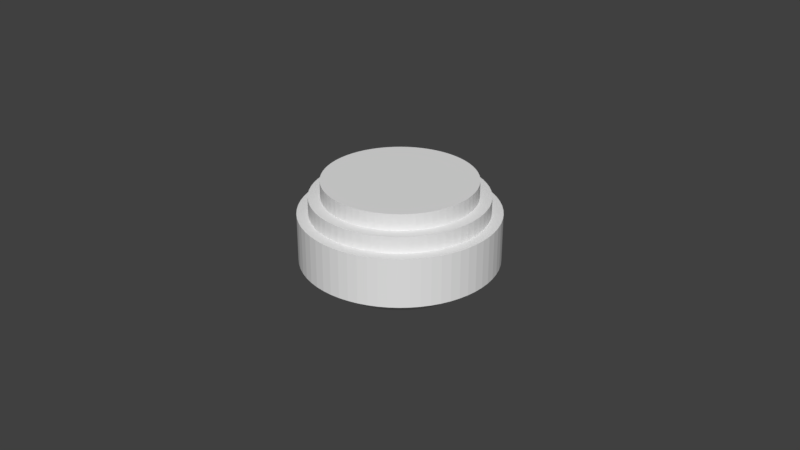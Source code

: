 # Source: gillette-holder-1.blend  (saved by Blender 2.79.0; exported with 4.5.12 LTS)
import bpy
from mathutils import Matrix  # noqa: F401  (used for matrix-valued properties, if any)

bpy.ops.wm.read_factory_settings(use_empty=True)
scene = bpy.context.scene
scene.name = 'Scene'

# ---- collections
col_collection_1 = bpy.data.collections.new('Collection 1'); scene.collection.children.link(col_collection_1)

# ---- world
world_world = bpy.data.worlds.new('World'); scene.world = world_world
world_world.color = (0.05088, 0.05088, 0.05088)
world_world.use_sun_shadow = False
world_world.sun_shadow_jitter_overblur = 0.0
world_world.cycles.sampling_method = 'MANUAL'

# ---- meshes
me_cylinder_004 = bpy.data.meshes.new('Cylinder.004')
me_cylinder_004.from_pydata([(0.0, 0.0, -0.015), (0.0, 0.0, 0.015), (0.0, 0.023, -0.015), (0.0, 0.023, 0.015), (0.002254, 0.02289, -0.015), (0.002254, 0.02289, 0.015), (0.004487, 0.02256, -0.015), (0.004487, 0.02256, 0.015), (0.006677, 0.02201, -0.015), (0.006677, 0.02201, 0.015), (0.008802, 0.02125, -0.015), (0.008802, 0.02125, 0.015), (0.01084, 0.02028, -0.015), (0.01084, 0.02028, 0.015), (0.01278, 0.01912, -0.015), (0.01278, 0.01912, 0.015), (0.01459, 0.01778, -0.015), (0.01459, 0.01778, 0.015), (0.01626, 0.01626, -0.015), (0.01626, 0.01626, 0.015), (0.01778, 0.01459, -0.015), (0.01778, 0.01459, 0.015), (0.01912, 0.01278, -0.015), (0.01912, 0.01278, 0.015), (0.02028, 0.01084, -0.015), (0.02028, 0.01084, 0.015), (0.02125, 0.008802, -0.015), (0.02125, 0.008802, 0.015), (0.02201, 0.006677, -0.015), (0.02201, 0.006677, 0.015), (0.02256, 0.004487, -0.015), (0.02256, 0.004487, 0.015), (0.02289, 0.002254, -0.015), (0.02289, 0.002254, 0.015), (0.023, -3.747e-09, -0.015), (0.023, -3.747e-09, 0.015), (0.02289, -0.002254, -0.015), (0.02289, -0.002254, 0.015), (0.02256, -0.004487, -0.015), (0.02256, -0.004487, 0.015), (0.02201, -0.006677, -0.015), (0.02201, -0.006677, 0.015), (0.02125, -0.008802, -0.015), (0.02125, -0.008802, 0.015), (0.02028, -0.01084, -0.015), (0.02028, -0.01084, 0.015), (0.01912, -0.01278, -0.015), (0.01912, -0.01278, 0.015), (0.01778, -0.01459, -0.015), (0.01778, -0.01459, 0.015), (0.01626, -0.01626, -0.015), (0.01626, -0.01626, 0.015), (0.01459, -0.01778, -0.015), (0.01459, -0.01778, 0.015), (0.01278, -0.01912, -0.015), (0.01278, -0.01912, 0.015), (0.01084, -0.02028, -0.015), (0.01084, -0.02028, 0.015), (0.008802, -0.02125, -0.015), (0.008802, -0.02125, 0.015), (0.006677, -0.02201, -0.015), (0.006677, -0.02201, 0.015), (0.004487, -0.02256, -0.015), (0.004487, -0.02256, 0.015), (0.002254, -0.02289, -0.015), (0.002254, -0.02289, 0.015), (-1.846e-08, -0.023, -0.015), (-1.846e-08, -0.023, 0.015), (-0.002254, -0.02289, -0.015), (-0.002254, -0.02289, 0.015), (-0.004487, -0.02256, -0.015), (-0.004487, -0.02256, 0.015), (-0.006677, -0.02201, -0.015), (-0.006677, -0.02201, 0.015), (-0.008802, -0.02125, -0.015), (-0.008802, -0.02125, 0.015), (-0.01084, -0.02028, -0.015), (-0.01084, -0.02028, 0.015), (-0.01278, -0.01912, -0.015), (-0.01278, -0.01912, 0.015), (-0.01459, -0.01778, -0.015), (-0.01459, -0.01778, 0.015), (-0.01626, -0.01626, -0.015), (-0.01626, -0.01626, 0.015), (-0.01778, -0.01459, -0.015), (-0.01778, -0.01459, 0.015), (-0.01912, -0.01278, -0.015), (-0.01912, -0.01278, 0.015), (-0.02028, -0.01084, -0.015), (-0.02028, -0.01084, 0.015), (-0.02125, -0.008802, -0.015), (-0.02125, -0.008802, 0.015), (-0.02201, -0.006677, -0.015), (-0.02201, -0.006677, 0.015), (-0.02256, -0.004487, -0.015), (-0.02256, -0.004487, 0.015), (-0.02289, -0.002254, -0.015), (-0.02289, -0.002254, 0.015), (-0.023, -1.069e-08, -0.015), (-0.023, -1.069e-08, 0.015), (-0.02289, 0.002254, -0.015), (-0.02289, 0.002254, 0.015), (-0.02256, 0.004487, -0.015), (-0.02256, 0.004487, 0.015), (-0.02201, 0.006677, -0.015), (-0.02201, 0.006677, 0.015), (-0.02125, 0.008802, -0.015), (-0.02125, 0.008802, 0.015), (-0.02028, 0.01084, -0.015), (-0.02028, 0.01084, 0.015), (-0.01912, 0.01278, -0.015), (-0.01912, 0.01278, 0.015), (-0.01778, 0.01459, -0.015), (-0.01778, 0.01459, 0.015), (-0.01626, 0.01626, -0.015), (-0.01626, 0.01626, 0.015), (-0.01459, 0.01778, -0.015), (-0.01459, 0.01778, 0.015), (-0.01278, 0.01912, -0.015), (-0.01278, 0.01912, 0.015), (-0.01084, 0.02028, -0.015), (-0.01084, 0.02028, 0.015), (-0.008802, 0.02125, -0.015), (-0.008802, 0.02125, 0.015), (-0.006677, 0.02201, -0.015), (-0.006677, 0.02201, 0.015), (-0.004487, 0.02256, -0.015), (-0.004487, 0.02256, 0.015), (-0.002254, 0.02289, -0.015), (-0.002254, 0.02289, 0.015)], [], [(0, 2, 4), (1, 5, 3), (2, 3, 5, 4), (0, 4, 6), (1, 7, 5), (4, 5, 7, 6), (0, 6, 8), (1, 9, 7), (6, 7, 9, 8), (0, 8, 10), (1, 11, 9), (8, 9, 11, 10), (0, 10, 12), (1, 13, 11), (10, 11, 13, 12), (0, 12, 14), (1, 15, 13), (12, 13, 15, 14), (0, 14, 16), (1, 17, 15), (14, 15, 17, 16), (0, 16, 18), (1, 19, 17), (16, 17, 19, 18), (0, 18, 20), (1, 21, 19), (18, 19, 21, 20), (0, 20, 22), (1, 23, 21), (20, 21, 23, 22), (0, 22, 24), (1, 25, 23), (22, 23, 25, 24), (0, 24, 26), (1, 27, 25), (24, 25, 27, 26), (0, 26, 28), (1, 29, 27), (26, 27, 29, 28), (0, 28, 30), (1, 31, 29), (28, 29, 31, 30), (0, 30, 32), (1, 33, 31), (30, 31, 33, 32), (0, 32, 34), (1, 35, 33), (32, 33, 35, 34), (0, 34, 36), (1, 37, 35), (34, 35, 37, 36), (0, 36, 38), (1, 39, 37), (36, 37, 39, 38), (0, 38, 40), (1, 41, 39), (38, 39, 41, 40), (0, 40, 42), (1, 43, 41), (40, 41, 43, 42), (0, 42, 44), (1, 45, 43), (42, 43, 45, 44), (0, 44, 46), (1, 47, 45), (44, 45, 47, 46), (0, 46, 48), (1, 49, 47), (46, 47, 49, 48), (0, 48, 50), (1, 51, 49), (48, 49, 51, 50), (0, 50, 52), (1, 53, 51), (50, 51, 53, 52), (0, 52, 54), (1, 55, 53), (52, 53, 55, 54), (0, 54, 56), (1, 57, 55), (54, 55, 57, 56), (0, 56, 58), (1, 59, 57), (56, 57, 59, 58), (0, 58, 60), (1, 61, 59), (58, 59, 61, 60), (0, 60, 62), (1, 63, 61), (60, 61, 63, 62), (0, 62, 64), (1, 65, 63), (62, 63, 65, 64), (0, 64, 66), (1, 67, 65), (64, 65, 67, 66), (0, 66, 68), (1, 69, 67), (66, 67, 69, 68), (0, 68, 70), (1, 71, 69), (68, 69, 71, 70), (0, 70, 72), (1, 73, 71), (70, 71, 73, 72), (0, 72, 74), (1, 75, 73), (72, 73, 75, 74), (0, 74, 76), (1, 77, 75), (74, 75, 77, 76), (0, 76, 78), (1, 79, 77), (76, 77, 79, 78), (0, 78, 80), (1, 81, 79), (78, 79, 81, 80), (0, 80, 82), (1, 83, 81), (80, 81, 83, 82), (0, 82, 84), (1, 85, 83), (82, 83, 85, 84), (0, 84, 86), (1, 87, 85), (84, 85, 87, 86), (0, 86, 88), (1, 89, 87), (86, 87, 89, 88), (0, 88, 90), (1, 91, 89), (88, 89, 91, 90), (0, 90, 92), (1, 93, 91), (90, 91, 93, 92), (0, 92, 94), (1, 95, 93), (92, 93, 95, 94), (0, 94, 96), (1, 97, 95), (94, 95, 97, 96), (0, 96, 98), (1, 99, 97), (96, 97, 99, 98), (0, 98, 100), (1, 101, 99), (98, 99, 101, 100), (0, 100, 102), (1, 103, 101), (100, 101, 103, 102), (0, 102, 104), (1, 105, 103), (102, 103, 105, 104), (0, 104, 106), (1, 107, 105), (104, 105, 107, 106), (0, 106, 108), (1, 109, 107), (106, 107, 109, 108), (0, 108, 110), (1, 111, 109), (108, 109, 111, 110), (0, 110, 112), (1, 113, 111), (110, 111, 113, 112), (0, 112, 114), (1, 115, 113), (112, 113, 115, 114), (0, 114, 116), (1, 117, 115), (114, 115, 117, 116), (0, 116, 118), (1, 119, 117), (116, 117, 119, 118), (0, 118, 120), (1, 121, 119), (118, 119, 121, 120), (0, 120, 122), (1, 123, 121), (120, 121, 123, 122), (0, 122, 124), (1, 125, 123), (122, 123, 125, 124), (0, 124, 126), (1, 127, 125), (124, 125, 127, 126), (0, 126, 128), (1, 129, 127), (126, 127, 129, 128), (0, 128, 2), (1, 3, 129), (128, 129, 3, 2)])
me_cylinder_004.use_remesh_preserve_volume = False
me_cylinder_004.use_remesh_preserve_attributes = False
me_cylinder_004.use_mirror_vertex_groups = False
me_cylinder_004.update()
me_cylinder_003 = bpy.data.meshes.new('Cylinder.003')
me_cylinder_003.from_pydata([(-0.0075, 0.0266, 0.009), (0.0075, 0.0266, 0.009), (-0.0075, 0.0274, 0.009), (0.0075, 0.0274, 0.009), (-0.0075, 0.02738, 0.008844), (0.0075, 0.02738, 0.008844), (-0.0075, 0.02734, 0.008694), (0.0075, 0.02734, 0.008694), (-0.0075, 0.02727, 0.008556), (0.0075, 0.02727, 0.008556), (-0.0075, 0.02717, 0.008434), (0.0075, 0.02717, 0.008434), (-0.0075, 0.02704, 0.008335), (0.0075, 0.02704, 0.008335), (-0.0075, 0.02691, 0.008261), (0.0075, 0.02691, 0.008261), (-0.0075, 0.02676, 0.008215), (0.0075, 0.02676, 0.008215), (-0.0075, 0.0266, 0.0082), (0.0075, 0.0266, 0.0082), (-0.0075, 0.02644, 0.008215), (0.0075, 0.02644, 0.008215), (-0.0075, 0.02629, 0.008261), (0.0075, 0.02629, 0.008261), (-0.0075, 0.02616, 0.008335), (0.0075, 0.02616, 0.008335), (-0.0075, 0.02603, 0.008434), (0.0075, 0.02603, 0.008434), (-0.0075, 0.02593, 0.008556), (0.0075, 0.02593, 0.008556), (-0.0075, 0.02586, 0.008694), (0.0075, 0.02586, 0.008694), (-0.0075, 0.02582, 0.008844), (0.0075, 0.02582, 0.008844), (-0.0075, 0.0258, 0.009), (0.0075, 0.0258, 0.009), (-0.0075, 0.02582, 0.009156), (0.0075, 0.02582, 0.009156), (-0.0075, 0.02586, 0.009306), (0.0075, 0.02586, 0.009306), (-0.0075, 0.02593, 0.009444), (0.0075, 0.02593, 0.009444), (-0.0075, 0.02603, 0.009566), (0.0075, 0.02603, 0.009566), (-0.0075, 0.02616, 0.009665), (0.0075, 0.02616, 0.009665), (-0.0075, 0.02629, 0.009739), (0.0075, 0.02629, 0.009739), (-0.0075, 0.02644, 0.009785), (0.0075, 0.02644, 0.009785), (-0.0075, 0.0266, 0.0098), (0.0075, 0.0266, 0.0098), (-0.0075, 0.02676, 0.009785), (0.0075, 0.02676, 0.009785), (-0.0075, 0.02691, 0.009739), (0.0075, 0.02691, 0.009739), (-0.0075, 0.02704, 0.009665), (0.0075, 0.02704, 0.009665), (-0.0075, 0.02717, 0.009566), (0.0075, 0.02717, 0.009566), (-0.0075, 0.02727, 0.009444), (0.0075, 0.02727, 0.009444), (-0.0075, 0.02734, 0.009306), (0.0075, 0.02734, 0.009306), (-0.0075, 0.02738, 0.009156), (0.0075, 0.02738, 0.009156)], [], [(0, 2, 4), (1, 5, 3), (2, 3, 5, 4), (0, 4, 6), (1, 7, 5), (4, 5, 7, 6), (0, 6, 8), (1, 9, 7), (6, 7, 9, 8), (0, 8, 10), (1, 11, 9), (8, 9, 11, 10), (0, 10, 12), (1, 13, 11), (10, 11, 13, 12), (0, 12, 14), (1, 15, 13), (12, 13, 15, 14), (0, 14, 16), (1, 17, 15), (14, 15, 17, 16), (0, 16, 18), (1, 19, 17), (16, 17, 19, 18), (0, 18, 20), (1, 21, 19), (18, 19, 21, 20), (0, 20, 22), (1, 23, 21), (20, 21, 23, 22), (0, 22, 24), (1, 25, 23), (22, 23, 25, 24), (0, 24, 26), (1, 27, 25), (24, 25, 27, 26), (0, 26, 28), (1, 29, 27), (26, 27, 29, 28), (0, 28, 30), (1, 31, 29), (28, 29, 31, 30), (0, 30, 32), (1, 33, 31), (30, 31, 33, 32), (0, 32, 34), (1, 35, 33), (32, 33, 35, 34), (0, 34, 36), (1, 37, 35), (34, 35, 37, 36), (0, 36, 38), (1, 39, 37), (36, 37, 39, 38), (0, 38, 40), (1, 41, 39), (38, 39, 41, 40), (0, 40, 42), (1, 43, 41), (40, 41, 43, 42), (0, 42, 44), (1, 45, 43), (42, 43, 45, 44), (0, 44, 46), (1, 47, 45), (44, 45, 47, 46), (0, 46, 48), (1, 49, 47), (46, 47, 49, 48), (0, 48, 50), (1, 51, 49), (48, 49, 51, 50), (0, 50, 52), (1, 53, 51), (50, 51, 53, 52), (0, 52, 54), (1, 55, 53), (52, 53, 55, 54), (0, 54, 56), (1, 57, 55), (54, 55, 57, 56), (0, 56, 58), (1, 59, 57), (56, 57, 59, 58), (0, 58, 60), (1, 61, 59), (58, 59, 61, 60), (0, 60, 62), (1, 63, 61), (60, 61, 63, 62), (0, 62, 64), (1, 65, 63), (62, 63, 65, 64), (0, 64, 2), (1, 3, 65), (64, 65, 3, 2)])
me_cylinder_003.use_remesh_preserve_volume = False
me_cylinder_003.use_remesh_preserve_attributes = False
me_cylinder_003.use_mirror_vertex_groups = False
me_cylinder_003.update()
me_cylinder_002 = bpy.data.meshes.new('Cylinder.002')
me_cylinder_002.from_pydata([(0.0, 0.0, 0.005), (0.0, 0.0, 0.02), (0.0, 0.0266, 0.005), (0.0, 0.0266, 0.02), (0.002607, 0.02647, 0.005), (0.002607, 0.02647, 0.02), (0.005189, 0.02609, 0.005), (0.005189, 0.02609, 0.02), (0.007722, 0.02545, 0.005), (0.007722, 0.02545, 0.02), (0.01018, 0.02458, 0.005), (0.01018, 0.02458, 0.02), (0.01254, 0.02346, 0.005), (0.01254, 0.02346, 0.02), (0.01478, 0.02212, 0.005), (0.01478, 0.02212, 0.02), (0.01687, 0.02056, 0.005), (0.01687, 0.02056, 0.02), (0.01881, 0.01881, 0.005), (0.01881, 0.01881, 0.02), (0.02056, 0.01687, 0.005), (0.02056, 0.01687, 0.02), (0.02212, 0.01478, 0.005), (0.02212, 0.01478, 0.02), (0.02346, 0.01254, 0.005), (0.02346, 0.01254, 0.02), (0.02458, 0.01018, 0.005), (0.02458, 0.01018, 0.02), (0.02545, 0.007722, 0.005), (0.02545, 0.007722, 0.02), (0.02609, 0.005189, 0.005), (0.02609, 0.005189, 0.02), (0.02647, 0.002607, 0.005), (0.02647, 0.002607, 0.02), (0.0266, -4.334e-09, 0.005), (0.0266, -4.334e-09, 0.02), (0.02647, -0.002607, 0.005), (0.02647, -0.002607, 0.02), (0.02609, -0.005189, 0.005), (0.02609, -0.005189, 0.02), (0.02545, -0.007722, 0.005), (0.02545, -0.007722, 0.02), (0.02458, -0.01018, 0.005), (0.02458, -0.01018, 0.02), (0.02346, -0.01254, 0.005), (0.02346, -0.01254, 0.02), (0.02212, -0.01478, 0.005), (0.02212, -0.01478, 0.02), (0.02056, -0.01687, 0.005), (0.02056, -0.01687, 0.02), (0.01881, -0.01881, 0.005), (0.01881, -0.01881, 0.02), (0.01687, -0.02056, 0.005), (0.01687, -0.02056, 0.02), (0.01478, -0.02212, 0.005), (0.01478, -0.02212, 0.02), (0.01254, -0.02346, 0.005), (0.01254, -0.02346, 0.02), (0.01018, -0.02458, 0.005), (0.01018, -0.02458, 0.02), (0.007722, -0.02545, 0.005), (0.007722, -0.02545, 0.02), (0.005189, -0.02609, 0.005), (0.005189, -0.02609, 0.02), (0.002607, -0.02647, 0.005), (0.002607, -0.02647, 0.02), (-2.135e-08, -0.0266, 0.005), (-2.135e-08, -0.0266, 0.02), (-0.002607, -0.02647, 0.005), (-0.002607, -0.02647, 0.02), (-0.005189, -0.02609, 0.005), (-0.005189, -0.02609, 0.02), (-0.007722, -0.02545, 0.005), (-0.007722, -0.02545, 0.02), (-0.01018, -0.02458, 0.005), (-0.01018, -0.02458, 0.02), (-0.01254, -0.02346, 0.005), (-0.01254, -0.02346, 0.02), (-0.01478, -0.02212, 0.005), (-0.01478, -0.02212, 0.02), (-0.01687, -0.02056, 0.005), (-0.01687, -0.02056, 0.02), (-0.01881, -0.01881, 0.005), (-0.01881, -0.01881, 0.02), (-0.02056, -0.01687, 0.005), (-0.02056, -0.01687, 0.02), (-0.02212, -0.01478, 0.005), (-0.02212, -0.01478, 0.02), (-0.02346, -0.01254, 0.005), (-0.02346, -0.01254, 0.02), (-0.02458, -0.01018, 0.005), (-0.02458, -0.01018, 0.02), (-0.02545, -0.007722, 0.005), (-0.02545, -0.007722, 0.02), (-0.02609, -0.005189, 0.005), (-0.02609, -0.005189, 0.02), (-0.02647, -0.002607, 0.005), (-0.02647, -0.002607, 0.02), (-0.0266, -1.237e-08, 0.005), (-0.0266, -1.237e-08, 0.02), (-0.02647, 0.002607, 0.005), (-0.02647, 0.002607, 0.02), (-0.02609, 0.005189, 0.005), (-0.02609, 0.005189, 0.02), (-0.02545, 0.007722, 0.005), (-0.02545, 0.007722, 0.02), (-0.02458, 0.01018, 0.005), (-0.02458, 0.01018, 0.02), (-0.02346, 0.01254, 0.005), (-0.02346, 0.01254, 0.02), (-0.02212, 0.01478, 0.005), (-0.02212, 0.01478, 0.02), (-0.02056, 0.01687, 0.005), (-0.02056, 0.01687, 0.02), (-0.01881, 0.01881, 0.005), (-0.01881, 0.01881, 0.02), (-0.01687, 0.02056, 0.005), (-0.01687, 0.02056, 0.02), (-0.01478, 0.02212, 0.005), (-0.01478, 0.02212, 0.02), (-0.01254, 0.02346, 0.005), (-0.01254, 0.02346, 0.02), (-0.01018, 0.02458, 0.005), (-0.01018, 0.02458, 0.02), (-0.007722, 0.02545, 0.005), (-0.007722, 0.02545, 0.02), (-0.005189, 0.02609, 0.005), (-0.005189, 0.02609, 0.02), (-0.002607, 0.02647, 0.005), (-0.002607, 0.02647, 0.02)], [], [(0, 2, 4), (1, 5, 3), (2, 3, 5, 4), (0, 4, 6), (1, 7, 5), (4, 5, 7, 6), (0, 6, 8), (1, 9, 7), (6, 7, 9, 8), (0, 8, 10), (1, 11, 9), (8, 9, 11, 10), (0, 10, 12), (1, 13, 11), (10, 11, 13, 12), (0, 12, 14), (1, 15, 13), (12, 13, 15, 14), (0, 14, 16), (1, 17, 15), (14, 15, 17, 16), (0, 16, 18), (1, 19, 17), (16, 17, 19, 18), (0, 18, 20), (1, 21, 19), (18, 19, 21, 20), (0, 20, 22), (1, 23, 21), (20, 21, 23, 22), (0, 22, 24), (1, 25, 23), (22, 23, 25, 24), (0, 24, 26), (1, 27, 25), (24, 25, 27, 26), (0, 26, 28), (1, 29, 27), (26, 27, 29, 28), (0, 28, 30), (1, 31, 29), (28, 29, 31, 30), (0, 30, 32), (1, 33, 31), (30, 31, 33, 32), (0, 32, 34), (1, 35, 33), (32, 33, 35, 34), (0, 34, 36), (1, 37, 35), (34, 35, 37, 36), (0, 36, 38), (1, 39, 37), (36, 37, 39, 38), (0, 38, 40), (1, 41, 39), (38, 39, 41, 40), (0, 40, 42), (1, 43, 41), (40, 41, 43, 42), (0, 42, 44), (1, 45, 43), (42, 43, 45, 44), (0, 44, 46), (1, 47, 45), (44, 45, 47, 46), (0, 46, 48), (1, 49, 47), (46, 47, 49, 48), (0, 48, 50), (1, 51, 49), (48, 49, 51, 50), (0, 50, 52), (1, 53, 51), (50, 51, 53, 52), (0, 52, 54), (1, 55, 53), (52, 53, 55, 54), (0, 54, 56), (1, 57, 55), (54, 55, 57, 56), (0, 56, 58), (1, 59, 57), (56, 57, 59, 58), (0, 58, 60), (1, 61, 59), (58, 59, 61, 60), (0, 60, 62), (1, 63, 61), (60, 61, 63, 62), (0, 62, 64), (1, 65, 63), (62, 63, 65, 64), (0, 64, 66), (1, 67, 65), (64, 65, 67, 66), (0, 66, 68), (1, 69, 67), (66, 67, 69, 68), (0, 68, 70), (1, 71, 69), (68, 69, 71, 70), (0, 70, 72), (1, 73, 71), (70, 71, 73, 72), (0, 72, 74), (1, 75, 73), (72, 73, 75, 74), (0, 74, 76), (1, 77, 75), (74, 75, 77, 76), (0, 76, 78), (1, 79, 77), (76, 77, 79, 78), (0, 78, 80), (1, 81, 79), (78, 79, 81, 80), (0, 80, 82), (1, 83, 81), (80, 81, 83, 82), (0, 82, 84), (1, 85, 83), (82, 83, 85, 84), (0, 84, 86), (1, 87, 85), (84, 85, 87, 86), (0, 86, 88), (1, 89, 87), (86, 87, 89, 88), (0, 88, 90), (1, 91, 89), (88, 89, 91, 90), (0, 90, 92), (1, 93, 91), (90, 91, 93, 92), (0, 92, 94), (1, 95, 93), (92, 93, 95, 94), (0, 94, 96), (1, 97, 95), (94, 95, 97, 96), (0, 96, 98), (1, 99, 97), (96, 97, 99, 98), (0, 98, 100), (1, 101, 99), (98, 99, 101, 100), (0, 100, 102), (1, 103, 101), (100, 101, 103, 102), (0, 102, 104), (1, 105, 103), (102, 103, 105, 104), (0, 104, 106), (1, 107, 105), (104, 105, 107, 106), (0, 106, 108), (1, 109, 107), (106, 107, 109, 108), (0, 108, 110), (1, 111, 109), (108, 109, 111, 110), (0, 110, 112), (1, 113, 111), (110, 111, 113, 112), (0, 112, 114), (1, 115, 113), (112, 113, 115, 114), (0, 114, 116), (1, 117, 115), (114, 115, 117, 116), (0, 116, 118), (1, 119, 117), (116, 117, 119, 118), (0, 118, 120), (1, 121, 119), (118, 119, 121, 120), (0, 120, 122), (1, 123, 121), (120, 121, 123, 122), (0, 122, 124), (1, 125, 123), (122, 123, 125, 124), (0, 124, 126), (1, 127, 125), (124, 125, 127, 126), (0, 126, 128), (1, 129, 127), (126, 127, 129, 128), (0, 128, 2), (1, 3, 129), (128, 129, 3, 2)])
me_cylinder_002.use_remesh_preserve_volume = False
me_cylinder_002.use_remesh_preserve_attributes = False
me_cylinder_002.use_mirror_vertex_groups = False
me_cylinder_002.update()
me_cylinder_001 = bpy.data.meshes.new('Cylinder.001')
me_cylinder_001.from_pydata([(0.0, 0.0, 4.657e-10), (0.0, 0.0, 0.015), (0.0, 0.03, 4.657e-10), (0.0, 0.03, 0.015), (0.002941, 0.02986, 4.657e-10), (0.002941, 0.02986, 0.015), (0.005853, 0.02942, 4.657e-10), (0.005853, 0.02942, 0.015), (0.008709, 0.02871, 4.657e-10), (0.008709, 0.02871, 0.015), (0.01148, 0.02772, 4.657e-10), (0.01148, 0.02772, 0.015), (0.01414, 0.02646, 4.657e-10), (0.01414, 0.02646, 0.015), (0.01667, 0.02494, 4.657e-10), (0.01667, 0.02494, 0.015), (0.01903, 0.02319, 4.657e-10), (0.01903, 0.02319, 0.015), (0.02121, 0.02121, 4.657e-10), (0.02121, 0.02121, 0.015), (0.02319, 0.01903, 4.657e-10), (0.02319, 0.01903, 0.015), (0.02494, 0.01667, 4.657e-10), (0.02494, 0.01667, 0.015), (0.02646, 0.01414, 4.657e-10), (0.02646, 0.01414, 0.015), (0.02772, 0.01148, 4.657e-10), (0.02772, 0.01148, 0.015), (0.02871, 0.008709, 4.657e-10), (0.02871, 0.008709, 0.015), (0.02942, 0.005853, 4.657e-10), (0.02942, 0.005853, 0.015), (0.02986, 0.002941, 4.657e-10), (0.02986, 0.002941, 0.015), (0.03, -4.888e-09, 4.657e-10), (0.03, -4.888e-09, 0.015), (0.02986, -0.002941, 4.657e-10), (0.02986, -0.002941, 0.015), (0.02942, -0.005853, 4.657e-10), (0.02942, -0.005853, 0.015), (0.02871, -0.008709, 4.657e-10), (0.02871, -0.008709, 0.015), (0.02772, -0.01148, 4.657e-10), (0.02772, -0.01148, 0.015), (0.02646, -0.01414, 4.657e-10), (0.02646, -0.01414, 0.015), (0.02494, -0.01667, 4.657e-10), (0.02494, -0.01667, 0.015), (0.02319, -0.01903, 4.657e-10), (0.02319, -0.01903, 0.015), (0.02121, -0.02121, 4.657e-10), (0.02121, -0.02121, 0.015), (0.01903, -0.02319, 4.657e-10), (0.01903, -0.02319, 0.015), (0.01667, -0.02494, 4.657e-10), (0.01667, -0.02494, 0.015), (0.01414, -0.02646, 4.657e-10), (0.01414, -0.02646, 0.015), (0.01148, -0.02772, 4.657e-10), (0.01148, -0.02772, 0.015), (0.008709, -0.02871, 4.657e-10), (0.008709, -0.02871, 0.015), (0.005853, -0.02942, 4.657e-10), (0.005853, -0.02942, 0.015), (0.00294, -0.02986, 4.657e-10), (0.00294, -0.02986, 0.015), (-2.408e-08, -0.03, 4.657e-10), (-2.408e-08, -0.03, 0.015), (-0.002941, -0.02986, 4.657e-10), (-0.002941, -0.02986, 0.015), (-0.005853, -0.02942, 4.657e-10), (-0.005853, -0.02942, 0.015), (-0.008709, -0.02871, 4.657e-10), (-0.008709, -0.02871, 0.015), (-0.01148, -0.02772, 4.657e-10), (-0.01148, -0.02772, 0.015), (-0.01414, -0.02646, 4.657e-10), (-0.01414, -0.02646, 0.015), (-0.01667, -0.02494, 4.657e-10), (-0.01667, -0.02494, 0.015), (-0.01903, -0.02319, 4.657e-10), (-0.01903, -0.02319, 0.015), (-0.02121, -0.02121, 4.657e-10), (-0.02121, -0.02121, 0.015), (-0.02319, -0.01903, 4.657e-10), (-0.02319, -0.01903, 0.015), (-0.02494, -0.01667, 4.657e-10), (-0.02494, -0.01667, 0.015), (-0.02646, -0.01414, 4.657e-10), (-0.02646, -0.01414, 0.015), (-0.02772, -0.01148, 4.657e-10), (-0.02772, -0.01148, 0.015), (-0.02871, -0.008709, 4.657e-10), (-0.02871, -0.008709, 0.015), (-0.02942, -0.005853, 4.657e-10), (-0.02942, -0.005853, 0.015), (-0.02986, -0.002941, 4.657e-10), (-0.02986, -0.002941, 0.015), (-0.03, -1.395e-08, 4.657e-10), (-0.03, -1.395e-08, 0.015), (-0.02986, 0.00294, 4.657e-10), (-0.02986, 0.00294, 0.015), (-0.02942, 0.005853, 4.657e-10), (-0.02942, 0.005853, 0.015), (-0.02871, 0.008709, 4.657e-10), (-0.02871, 0.008709, 0.015), (-0.02772, 0.01148, 4.657e-10), (-0.02772, 0.01148, 0.015), (-0.02646, 0.01414, 4.657e-10), (-0.02646, 0.01414, 0.015), (-0.02494, 0.01667, 4.657e-10), (-0.02494, 0.01667, 0.015), (-0.02319, 0.01903, 4.657e-10), (-0.02319, 0.01903, 0.015), (-0.02121, 0.02121, 4.657e-10), (-0.02121, 0.02121, 0.015), (-0.01903, 0.02319, 4.657e-10), (-0.01903, 0.02319, 0.015), (-0.01667, 0.02494, 4.657e-10), (-0.01667, 0.02494, 0.015), (-0.01414, 0.02646, 4.657e-10), (-0.01414, 0.02646, 0.015), (-0.01148, 0.02772, 4.657e-10), (-0.01148, 0.02772, 0.015), (-0.008709, 0.02871, 4.657e-10), (-0.008709, 0.02871, 0.015), (-0.005853, 0.02942, 4.657e-10), (-0.005853, 0.02942, 0.015), (-0.002941, 0.02986, 4.657e-10), (-0.002941, 0.02986, 0.015)], [], [(0, 2, 4), (1, 5, 3), (2, 3, 5, 4), (0, 4, 6), (1, 7, 5), (4, 5, 7, 6), (0, 6, 8), (1, 9, 7), (6, 7, 9, 8), (0, 8, 10), (1, 11, 9), (8, 9, 11, 10), (0, 10, 12), (1, 13, 11), (10, 11, 13, 12), (0, 12, 14), (1, 15, 13), (12, 13, 15, 14), (0, 14, 16), (1, 17, 15), (14, 15, 17, 16), (0, 16, 18), (1, 19, 17), (16, 17, 19, 18), (0, 18, 20), (1, 21, 19), (18, 19, 21, 20), (0, 20, 22), (1, 23, 21), (20, 21, 23, 22), (0, 22, 24), (1, 25, 23), (22, 23, 25, 24), (0, 24, 26), (1, 27, 25), (24, 25, 27, 26), (0, 26, 28), (1, 29, 27), (26, 27, 29, 28), (0, 28, 30), (1, 31, 29), (28, 29, 31, 30), (0, 30, 32), (1, 33, 31), (30, 31, 33, 32), (0, 32, 34), (1, 35, 33), (32, 33, 35, 34), (0, 34, 36), (1, 37, 35), (34, 35, 37, 36), (0, 36, 38), (1, 39, 37), (36, 37, 39, 38), (0, 38, 40), (1, 41, 39), (38, 39, 41, 40), (0, 40, 42), (1, 43, 41), (40, 41, 43, 42), (0, 42, 44), (1, 45, 43), (42, 43, 45, 44), (0, 44, 46), (1, 47, 45), (44, 45, 47, 46), (0, 46, 48), (1, 49, 47), (46, 47, 49, 48), (0, 48, 50), (1, 51, 49), (48, 49, 51, 50), (0, 50, 52), (1, 53, 51), (50, 51, 53, 52), (0, 52, 54), (1, 55, 53), (52, 53, 55, 54), (0, 54, 56), (1, 57, 55), (54, 55, 57, 56), (0, 56, 58), (1, 59, 57), (56, 57, 59, 58), (0, 58, 60), (1, 61, 59), (58, 59, 61, 60), (0, 60, 62), (1, 63, 61), (60, 61, 63, 62), (0, 62, 64), (1, 65, 63), (62, 63, 65, 64), (0, 64, 66), (1, 67, 65), (64, 65, 67, 66), (0, 66, 68), (1, 69, 67), (66, 67, 69, 68), (0, 68, 70), (1, 71, 69), (68, 69, 71, 70), (0, 70, 72), (1, 73, 71), (70, 71, 73, 72), (0, 72, 74), (1, 75, 73), (72, 73, 75, 74), (0, 74, 76), (1, 77, 75), (74, 75, 77, 76), (0, 76, 78), (1, 79, 77), (76, 77, 79, 78), (0, 78, 80), (1, 81, 79), (78, 79, 81, 80), (0, 80, 82), (1, 83, 81), (80, 81, 83, 82), (0, 82, 84), (1, 85, 83), (82, 83, 85, 84), (0, 84, 86), (1, 87, 85), (84, 85, 87, 86), (0, 86, 88), (1, 89, 87), (86, 87, 89, 88), (0, 88, 90), (1, 91, 89), (88, 89, 91, 90), (0, 90, 92), (1, 93, 91), (90, 91, 93, 92), (0, 92, 94), (1, 95, 93), (92, 93, 95, 94), (0, 94, 96), (1, 97, 95), (94, 95, 97, 96), (0, 96, 98), (1, 99, 97), (96, 97, 99, 98), (0, 98, 100), (1, 101, 99), (98, 99, 101, 100), (0, 100, 102), (1, 103, 101), (100, 101, 103, 102), (0, 102, 104), (1, 105, 103), (102, 103, 105, 104), (0, 104, 106), (1, 107, 105), (104, 105, 107, 106), (0, 106, 108), (1, 109, 107), (106, 107, 109, 108), (0, 108, 110), (1, 111, 109), (108, 109, 111, 110), (0, 110, 112), (1, 113, 111), (110, 111, 113, 112), (0, 112, 114), (1, 115, 113), (112, 113, 115, 114), (0, 114, 116), (1, 117, 115), (114, 115, 117, 116), (0, 116, 118), (1, 119, 117), (116, 117, 119, 118), (0, 118, 120), (1, 121, 119), (118, 119, 121, 120), (0, 120, 122), (1, 123, 121), (120, 121, 123, 122), (0, 122, 124), (1, 125, 123), (122, 123, 125, 124), (0, 124, 126), (1, 127, 125), (124, 125, 127, 126), (0, 126, 128), (1, 129, 127), (126, 127, 129, 128), (0, 128, 2), (1, 3, 129), (128, 129, 3, 2)])
me_cylinder_001.use_remesh_preserve_volume = False
me_cylinder_001.use_remesh_preserve_attributes = False
me_cylinder_001.use_mirror_vertex_groups = False
me_cylinder_001.update()

# ---- objects
ob_innerhole = bpy.data.objects.new('InnerHole', me_cylinder_004)
ob_cylinder = bpy.data.objects.new('Cylinder', me_cylinder_003)
ob_innershape = bpy.data.objects.new('InnerShape', me_cylinder_002)
ob_outershape = bpy.data.objects.new('OuterShape', me_cylinder_001)

# ---- transforms, parenting, visibility, modifiers, constraints
ob_innerhole.location = (0.0, 0.0, 0.01)
ob_innerhole.lineart.crease_threshold = 0.0
ob_cylinder.location = (0.0, 0.0, 0.0)
ob_cylinder.lineart.crease_threshold = 0.0
ob_innershape.location = (0.0, 0.0, 0.0)
ob_innershape.lineart.crease_threshold = 0.0
ob_outershape.location = (0.0, 0.0, 0.0)
ob_outershape.lineart.crease_threshold = 0.0

# ---- collection membership
col_collection_1.objects.link(ob_innerhole)
col_collection_1.objects.link(ob_cylinder)
col_collection_1.objects.link(ob_innershape)
col_collection_1.objects.link(ob_outershape)

# ---- scene / render settings (as saved in the file)
scene.frame_start = 1; scene.frame_end = 250; scene.frame_set(1)
scene.render.engine = 'BLENDER_EEVEE_NEXT'
scene.render.resolution_percentage = 50
scene.render.dither_intensity = 0.0
scene.cycles.use_denoising = False
scene.cycles.samples = 128
scene.cycles.sampling_pattern = 'TABULATED_SOBOL'
scene.cycles.use_adaptive_sampling = False
scene.cycles.use_light_tree = False
scene.cycles.blur_glossy = 0.0
scene.cycles.sample_clamp_indirect = 0.0
scene.view_settings.view_transform = 'Standard'
bpy.context.view_layer.update()

# ---- added for rendering (the .blend has no active camera and no usable light): camera, sun
cam_auto = bpy.data.cameras.new('AutoCamera')
cam_auto.lens = 50.0
cam_auto.sensor_width = 36.0
cam_auto.clip_end = 1000.0
ob_auto_camera = bpy.data.objects.new('AutoCamera', cam_auto)
scene.collection.objects.link(ob_auto_camera)
ob_auto_camera.location = (0.185045, -0.222054, 0.158036)
ob_auto_camera.rotation_euler = (1.09748, -7.21219e-08, 0.694738)
scene.camera = ob_auto_camera
light_auto_sun = bpy.data.lights.new('AutoSun', 'SUN')
light_auto_sun.energy = 3.0
light_auto_sun.angle = 0.0523599
ob_auto_sun = bpy.data.objects.new('AutoSun', light_auto_sun)
scene.collection.objects.link(ob_auto_sun)
ob_auto_sun.rotation_euler = (0.872665, 0.174533, 0.523599)
bpy.context.view_layer.update()
